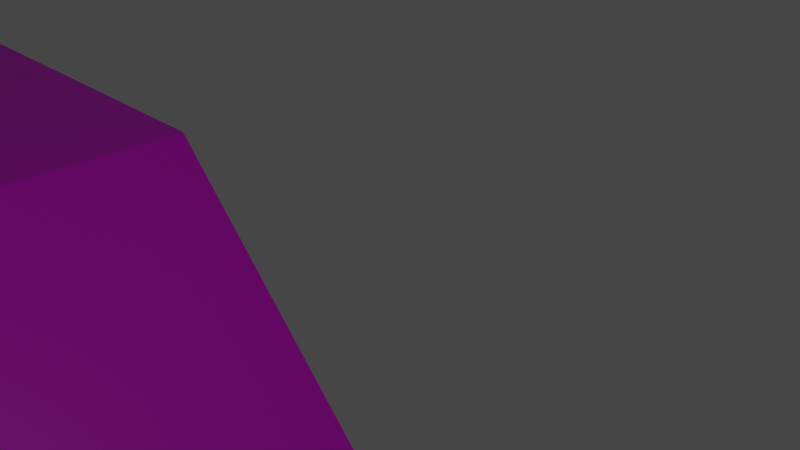 # Source: obstaculos_EscalaShark.blend  (saved by Blender 2.93.20; exported with 4.5.12 LTS)
import bpy
from mathutils import Matrix  # noqa: F401  (used for matrix-valued properties, if any)

bpy.ops.wm.read_factory_settings(use_empty=True)
scene = bpy.context.scene
scene.name = 'Scene'

# ---- collections
col_collection = bpy.data.collections.new('Collection'); scene.collection.children.link(col_collection)

# ---- images (referenced by path relative to the original .blend; pixels are not part of the script)
import os
ASSET_DIR = os.environ.get("B2B_ASSET_DIR", "")  # directory of the original .blend (textures are referenced by path, not embedded)
HERE = os.path.dirname(os.path.abspath(__file__))  # packed textures are extracted next to this script under _unpacked/

def load_image(name, relpath, width, height, colorspace="sRGB"):
    """Load a texture the original file referenced (path relative to the .blend, or extracted next to this script)."""
    p = next((c for c in (os.path.join(HERE, relpath), os.path.join(ASSET_DIR, relpath)) if relpath and os.path.exists(c)), "")
    if p:
        img = bpy.data.images.load(p, check_existing=True)
        img.name = name
    else:  # same state as the original file: an image datablock whose file is absent (Cycles renders it pink)
        img = bpy.data.images.new(name, width, height)
        img.source = "FILE"
        img.filepath = "//" + (relpath or name)
    img.colorspace_settings.name = colorspace
    return img
img_obstaculo_rampa = load_image('obstaculo rampa ', 'obstaculo rampa .png', 1024, 1024, 'sRGB')
img_obstaculo_bloque = load_image('obstaculo bloque ', 'obstaculo bloque .png', 1024, 1024, 'sRGB')
img_obstaculo_quebrao = load_image('obstaculo quebrao ', 'obstáculo quebrao .png', 1024, 1024, 'sRGB')
img_obstaculo_triangular = load_image('obstaculo triangular ', 'obstaculo triangular .png', 1024, 1024, 'sRGB')
img_tubo_derecha_base = load_image('tubo derecha base', 'tubo derecha base .png', 1024, 1024, 'sRGB')
img_tubo_derecha_tobog_n = load_image('tubo derecha tobogán ', 'tubo derecha tobogán .png', 1024, 1024, 'sRGB')

# ---- materials (node trees are filled in below, after node groups)
mat_obstaculo_movedizo = bpy.data.materials.new('obstaculo movedizo ')
mat_obstaculo_movedizo.use_transparent_shadow = False
mat_obstaculo_rampa = bpy.data.materials.new('obstaculo rampa ')
mat_obstaculo_rampa.use_transparent_shadow = False
mat_obstaculo_bloque = bpy.data.materials.new('obstaculo bloque ')
mat_obstaculo_bloque.use_transparent_shadow = False
mat_obst_culo_quebrao = bpy.data.materials.new('obstáculo quebrao ')
mat_obst_culo_quebrao.use_transparent_shadow = False
mat_obstaculo_triangular = bpy.data.materials.new('obstaculo triangular ')
mat_obstaculo_triangular.use_transparent_shadow = False
mat_tubo_derecha_base = bpy.data.materials.new('tubo derecha base')
mat_tubo_derecha_base.use_transparent_shadow = False
mat_tubo_derecha_tobogan = bpy.data.materials.new('tubo derecha tobogan ')
mat_tubo_derecha_tobogan.use_transparent_shadow = False

# ---- material node trees
mat_obstaculo_movedizo.use_nodes = True; mat_obstaculo_movedizo.node_tree.nodes.clear()
_N = mat_obstaculo_movedizo.node_tree.nodes; _L = mat_obstaculo_movedizo.node_tree.links
n0 = _N.new('ShaderNodeBsdfPrincipled'); n0.name = 'Principled BSDF'; n0.location = (10, 300)
n0.distribution = 'GGX'
n0.subsurface_method = 'BURLEY'
n0.inputs[3].default_value = 1.45
n0.inputs[27].default_value = (0.0, 0.0, 0.0, 1.0)
n0.inputs[28].default_value = 1.0
n1 = _N.new('ShaderNodeOutputMaterial'); n1.name = 'Material Output'; n1.location = (300, 300)
n2 = _N.new('ShaderNodeTexImage'); n2.name = 'Image Texture'; n2.location = (-291, 202)
n2.image = img_obstaculo_rampa
_L.new(n0.outputs[0], n1.inputs[0])
_L.new(n2.outputs[0], n0.inputs[0])
n1.is_active_output = True
mat_obstaculo_rampa.use_nodes = True; mat_obstaculo_rampa.node_tree.nodes.clear()
_N = mat_obstaculo_rampa.node_tree.nodes; _L = mat_obstaculo_rampa.node_tree.links
n0 = _N.new('ShaderNodeBsdfPrincipled'); n0.name = 'Principled BSDF'; n0.location = (10, 300)
n0.distribution = 'GGX'
n0.subsurface_method = 'BURLEY'
n0.inputs[3].default_value = 1.45
n0.inputs[27].default_value = (0.0, 0.0, 0.0, 1.0)
n0.inputs[28].default_value = 1.0
n1 = _N.new('ShaderNodeOutputMaterial'); n1.name = 'Material Output'; n1.location = (300, 300)
n2 = _N.new('ShaderNodeTexImage'); n2.name = 'Image Texture'; n2.location = (-311, 201)
n2.image = img_obstaculo_rampa
_L.new(n0.outputs[0], n1.inputs[0])
_L.new(n2.outputs[0], n0.inputs[0])
n1.is_active_output = True
mat_obstaculo_bloque.use_nodes = True; mat_obstaculo_bloque.node_tree.nodes.clear()
_N = mat_obstaculo_bloque.node_tree.nodes; _L = mat_obstaculo_bloque.node_tree.links
n0 = _N.new('ShaderNodeBsdfPrincipled'); n0.name = 'Principled BSDF'; n0.location = (10, 300)
n0.distribution = 'GGX'
n0.subsurface_method = 'BURLEY'
n0.inputs[3].default_value = 1.45
n0.inputs[27].default_value = (0.0, 0.0, 0.0, 1.0)
n0.inputs[28].default_value = 1.0
n1 = _N.new('ShaderNodeOutputMaterial'); n1.name = 'Material Output'; n1.location = (300, 300)
n2 = _N.new('ShaderNodeTexImage'); n2.name = 'Image Texture'; n2.location = (-349, 241)
n2.image = img_obstaculo_bloque
_L.new(n0.outputs[0], n1.inputs[0])
_L.new(n2.outputs[0], n0.inputs[0])
n1.is_active_output = True
mat_obst_culo_quebrao.use_nodes = True; mat_obst_culo_quebrao.node_tree.nodes.clear()
_N = mat_obst_culo_quebrao.node_tree.nodes; _L = mat_obst_culo_quebrao.node_tree.links
n0 = _N.new('ShaderNodeBsdfPrincipled'); n0.name = 'Principled BSDF'; n0.location = (10, 300)
n0.distribution = 'GGX'
n0.subsurface_method = 'BURLEY'
n0.inputs[3].default_value = 1.45
n0.inputs[27].default_value = (0.0, 0.0, 0.0, 1.0)
n0.inputs[28].default_value = 1.0
n1 = _N.new('ShaderNodeOutputMaterial'); n1.name = 'Material Output'; n1.location = (300, 300)
n2 = _N.new('ShaderNodeTexImage'); n2.name = 'Image Texture'; n2.location = (-312, 205)
n2.image = img_obstaculo_quebrao
_L.new(n0.outputs[0], n1.inputs[0])
_L.new(n2.outputs[0], n0.inputs[0])
n1.is_active_output = True
mat_obstaculo_triangular.use_nodes = True; mat_obstaculo_triangular.node_tree.nodes.clear()
_N = mat_obstaculo_triangular.node_tree.nodes; _L = mat_obstaculo_triangular.node_tree.links
n0 = _N.new('ShaderNodeBsdfPrincipled'); n0.name = 'Principled BSDF'; n0.location = (10, 300)
n0.distribution = 'GGX'
n0.subsurface_method = 'BURLEY'
n0.inputs[3].default_value = 1.45
n0.inputs[27].default_value = (0.0, 0.0, 0.0, 1.0)
n0.inputs[28].default_value = 1.0
n1 = _N.new('ShaderNodeOutputMaterial'); n1.name = 'Material Output'; n1.location = (300, 300)
n2 = _N.new('ShaderNodeTexImage'); n2.name = 'Image Texture'; n2.location = (-314, 258)
n2.image = img_obstaculo_triangular
_L.new(n0.outputs[0], n1.inputs[0])
_L.new(n2.outputs[0], n0.inputs[0])
n1.is_active_output = True
mat_tubo_derecha_base.use_nodes = True; mat_tubo_derecha_base.node_tree.nodes.clear()
_N = mat_tubo_derecha_base.node_tree.nodes; _L = mat_tubo_derecha_base.node_tree.links
n0 = _N.new('ShaderNodeBsdfPrincipled'); n0.name = 'Principled BSDF'; n0.location = (10, 300)
n0.distribution = 'GGX'
n0.subsurface_method = 'BURLEY'
n0.inputs[3].default_value = 1.45
n0.inputs[27].default_value = (0.0, 0.0, 0.0, 1.0)
n0.inputs[28].default_value = 1.0
n1 = _N.new('ShaderNodeOutputMaterial'); n1.name = 'Material Output'; n1.location = (300, 300)
n2 = _N.new('ShaderNodeTexImage'); n2.name = 'Image Texture'; n2.location = (-319, 239)
n2.image = img_tubo_derecha_base
_L.new(n0.outputs[0], n1.inputs[0])
_L.new(n2.outputs[0], n0.inputs[0])
n1.is_active_output = True
mat_tubo_derecha_tobogan.use_nodes = True; mat_tubo_derecha_tobogan.node_tree.nodes.clear()
_N = mat_tubo_derecha_tobogan.node_tree.nodes; _L = mat_tubo_derecha_tobogan.node_tree.links
n0 = _N.new('ShaderNodeBsdfPrincipled'); n0.name = 'Principled BSDF'; n0.location = (10, 300)
n0.distribution = 'GGX'
n0.subsurface_method = 'BURLEY'
n0.inputs[3].default_value = 1.45
n0.inputs[27].default_value = (0.0, 0.0, 0.0, 1.0)
n0.inputs[28].default_value = 1.0
n1 = _N.new('ShaderNodeOutputMaterial'); n1.name = 'Material Output'; n1.location = (300, 300)
n2 = _N.new('ShaderNodeTexImage'); n2.name = 'Image Texture'; n2.location = (-287, 212)
n2.image = img_tubo_derecha_tobog_n
_L.new(n0.outputs[0], n1.inputs[0])
_L.new(n2.outputs[0], n0.inputs[0])
n1.is_active_output = True

# ---- world
world_world = bpy.data.worlds.new('World'); scene.world = world_world
world_world.use_nodes = True; world_world.node_tree.nodes.clear()
_N = world_world.node_tree.nodes; _L = world_world.node_tree.links
n0 = _N.new('ShaderNodeOutputWorld'); n0.name = 'World Output'; n0.location = (300, 300)
n1 = _N.new('ShaderNodeBackground'); n1.name = 'Background'; n1.location = (10, 300)
n1.inputs[0].default_value = (0.05088, 0.05088, 0.05088, 1.0)
_L.new(n1.outputs[0], n0.inputs[0])
n0.is_active_output = True
world_world.color = (0.05088, 0.05088, 0.05088)
world_world.use_sun_shadow = False
world_world.sun_shadow_jitter_overblur = 0.0

# ---- cameras
cam_camera = bpy.data.cameras.new('Camera')
cam_camera.clip_end = 100.0
cam_camera.ortho_scale = 7.314

# ---- lights
light_light = bpy.data.lights.new('Light', 'POINT')
light_light.transmission_factor = 0.0
light_light.energy = 1000.0
light_light.shadow_soft_size = 0.1
light_light.shadow_maximum_resolution = 0.006
light_light.use_absolute_resolution = True

# ---- meshes
me_cube_009 = bpy.data.meshes.new('Cube.009')
me_cube_009.from_pydata([(-2.754, -2.998, -0.4207), (-2.754, -2.998, 0.4207), (-2.754, 2.998, -0.4207), (-2.754, 2.998, 0.4207), (2.578, -2.998, 0.4207), (2.578, 2.998, 0.4207), (2.578, 2.998, -0.4207), (2.578, -2.998, -0.4207)], [], [(0, 1, 3, 2), (5, 6, 2, 3), (4, 1, 0, 7), (2, 6, 7, 0), (5, 3, 1, 4), (4, 7, 6, 5)])
_uv = me_cube_009.uv_layers.new(name='UVMap')
_uv.uv.foreach_set('vector', [0.07017, 1.0, 0.0, 1.0, 0.0, 0.5, 0.07017, 0.5, 0.2105, 0.9446, 0.1403, 0.9446, 0.1403, 0.5, 0.2105, 0.5, 0.1403, 0.5, 0.1403, 0.9446, 0.07017, 0.9446, 0.07017, 0.5, 0.4446, 0.0, 0.8893, 0.0, 0.8893, 0.5, 0.4446, 0.5, 0.0, 0.0, 0.4446, 0.0, 0.4446, 0.5, 0.0, 0.5, 0.8893, 0.0, 0.9595, 0.0, 0.9595, 0.5, 0.8893, 0.5])
me_cube_009.materials.append(mat_obstaculo_movedizo)
me_cube_009.use_remesh_fix_poles = True
me_cube_009.use_remesh_preserve_attributes = False
me_cube_009.use_mirror_vertex_groups = False
me_cube_009.update()
me_cube_012 = bpy.data.meshes.new('Cube.012')
me_cube_012.from_pydata([(-2.754, -2.998, -0.4207), (-2.754, -2.998, 0.4207), (-2.754, 2.998, -0.4207), (-2.754, 2.998, 0.4207), (2.578, -2.998, 0.4207), (2.578, 2.998, 0.4207), (2.578, 2.998, -0.4207), (2.578, -2.998, -0.4207)], [], [(0, 1, 3, 2), (5, 6, 2, 3), (4, 1, 0, 7), (2, 6, 7, 0), (5, 3, 1, 4), (4, 7, 6, 5)])
_uv = me_cube_012.uv_layers.new(name='UVMap')
_uv.uv.foreach_set('vector', [0.07017, 1.0, 0.0, 1.0, 0.0, 0.5, 0.07017, 0.5, 0.2105, 0.9446, 0.1403, 0.9446, 0.1403, 0.5, 0.2105, 0.5, 0.1403, 0.5, 0.1403, 0.9446, 0.07017, 0.9446, 0.07017, 0.5, 0.4446, 0.0, 0.8893, 0.0, 0.8893, 0.5, 0.4446, 0.5, 0.0, 0.0, 0.4446, 0.0, 0.4446, 0.5, 0.0, 0.5, 0.8893, 0.0, 0.9595, 0.0, 0.9595, 0.5, 0.8893, 0.5])
me_cube_012.materials.append(mat_obstaculo_rampa)
me_cube_012.use_remesh_fix_poles = True
me_cube_012.use_remesh_preserve_attributes = False
me_cube_012.use_mirror_vertex_groups = False
me_cube_012.update()
me_cube_008 = bpy.data.meshes.new('Cube.008')
me_cube_008.from_pydata([(-3.822, -2.998, -1.032), (-3.822, -2.998, 3.207), (-3.822, 2.998, -1.032), (-3.822, 2.998, 3.207), (4.212, -2.998, 3.207), (4.212, 2.998, 3.207), (-0.3616, 2.998, -1.032), (-0.3616, -2.998, -1.032), (-3.822, -2.998, 1.911), (-3.822, 2.998, 1.911), (5.449, -2.998, 1.911), (5.449, 2.998, 1.911)], [], [(8, 1, 3, 9), (11, 6, 2, 9), (10, 8, 0, 7), (2, 6, 7, 0), (5, 3, 1, 4), (10, 7, 6, 11), (4, 10, 11, 5), (4, 1, 8, 10), (5, 11, 9, 3), (0, 8, 9, 2)])
_uv = me_cube_008.uv_layers.new(name='UVMap')
_uv.uv.foreach_set('vector', [0.7107, 0.5, 0.7805, 0.5, 0.7805, 0.8234, 0.7107, 0.8234, 0.3932, 0.5, 0.5519, 0.8134, 0.5519, 1.0, 0.3932, 1.0, 0.7166, 0.5, 0.7166, 0.0, 0.8753, 0.0, 0.8753, 0.1866, 0.3234, 0.0, 0.3234, 0.1815, 0.0, 0.1815, 0.0, 0.0, 0.6467, 0.06674, 0.6467, 0.5, 0.3234, 0.5, 0.3234, 0.06674, 0.0, 0.5232, 0.0, 0.1815, 0.3234, 0.1815, 0.3234, 0.5232, 0.3234, 0.06674, 0.3234, 0.0, 0.6467, 0.0, 0.6467, 0.06674, 0.6467, 0.4333, 0.6467, 0.0, 0.7166, 0.0, 0.7166, 0.5, 0.3234, 0.5667, 0.3932, 0.5, 0.3932, 1.0, 0.3234, 1.0, 0.5519, 0.5, 0.7107, 0.5, 0.7107, 0.8234, 0.5519, 0.8234])
me_cube_008.materials.append(mat_obstaculo_bloque)
me_cube_008.use_remesh_fix_poles = True
me_cube_008.use_remesh_preserve_attributes = False
me_cube_008.use_mirror_vertex_groups = False
me_cube_008.update()
me_cube_005 = bpy.data.meshes.new('Cube.005')
me_cube_005.from_pydata([(-4.252, -2.998, -0.4207), (-4.252, -2.998, 0.4207), (-4.252, 2.998, -0.4207), (-4.252, 2.998, 0.4207), (4.252, -2.998, 0.4207), (4.252, 2.998, 0.4207), (3.901, 2.998, -0.4207), (3.901, -2.998, -0.4207), (7.75, -2.998, -4.27), (8.953, -2.998, -4.282), (7.75, 2.998, -4.27), (8.953, 2.998, -4.282)], [], [(0, 1, 3, 2), (5, 6, 2, 3), (4, 1, 0, 7), (2, 6, 7, 0), (6, 5, 11, 10), (11, 5, 4, 9), (10, 11, 9, 8), (6, 10, 8, 7), (5, 3, 1, 4), (4, 7, 8, 9)])
_uv = me_cube_005.uv_layers.new(name='UVMap')
_uv.uv.foreach_set('vector', [0.3123, 0.6877, 0.3561, 0.6877, 0.3561, 1.0, 0.3123, 1.0, 0.8015, 0.308, 0.8488, 0.312, 0.9785, 0.7163, 0.9368, 0.7297, 0.6246, 0.4217, 0.7598, 0.0, 0.8015, 0.01338, 0.6719, 0.4177, 0.0, 0.6888, 0.0, 0.2642, 0.3123, 0.2642, 0.3123, 0.6888, 0.8488, 0.312, 0.8015, 0.308, 0.96, 0.0, 0.9785, 0.05986, 0.6246, 0.0, 0.6246, 0.2449, 0.3123, 0.2449, 0.3123, 0.0, 0.0, 0.06265, 0.0, 0.0, 0.3123, 0.0, 0.3123, 0.06265, 0.0, 0.2642, 0.0, 0.06265, 0.3123, 0.06265, 0.3123, 0.2642, 0.6246, 0.2449, 0.6246, 0.6877, 0.3123, 0.6877, 0.3123, 0.2449, 0.6246, 0.4217, 0.6719, 0.4177, 0.8015, 0.6698, 0.783, 0.7297])
me_cube_005.materials.append(mat_obst_culo_quebrao)
me_cube_005.use_remesh_fix_poles = True
me_cube_005.use_remesh_preserve_attributes = False
me_cube_005.use_mirror_vertex_groups = False
me_cube_005.update()
me_cube_007 = bpy.data.meshes.new('Cube.007')
me_cube_007.from_pydata([(-3.469, -2.998, -3.56), (-3.469, -2.998, -2.877), (-3.469, 2.998, -3.56), (-3.469, 2.998, -2.877), (3.294, -2.998, -2.877), (3.294, 2.998, -2.877), (3.294, 2.998, -3.56), (3.294, -2.998, -3.56), (2.474, 2.998, -3.56), (-2.65, 2.998, -3.56), (-2.65, 2.998, -2.877), (2.474, 2.998, -2.877), (-2.65, -2.998, -3.56), (2.474, -2.998, -3.56), (2.474, -2.998, -2.877), (-2.65, -2.998, -2.877), (-0.5374, 2.998, 1.738), (0.3621, 2.998, 1.738), (0.3621, -2.998, 1.738), (-0.5374, -2.998, 1.738)], [], [(0, 1, 3, 2), (10, 9, 2, 3), (15, 1, 0, 12), (8, 6, 7, 13), (10, 3, 1, 15), (4, 7, 6, 5), (5, 11, 14, 4), (10, 15, 19, 16), (2, 9, 12, 0), (9, 8, 13, 12), (4, 14, 13, 7), (14, 15, 12, 13), (5, 6, 8, 11), (11, 8, 9, 10), (17, 16, 19, 18), (15, 14, 18, 19), (11, 10, 16, 17), (14, 11, 17, 18)])
_uv = me_cube_007.uv_layers.new(name='UVMap')
_uv.uv.foreach_set('vector', [0.953, 0.0, 0.9969, 0.0, 0.9969, 0.3941, 0.953, 0.3941, 0.04493, 0.4983, 0.0, 0.4983, 0.0, 0.4445, 0.04493, 0.4445, 0.439, 0.3906, 0.439, 0.4445, 0.3941, 0.4445, 0.3941, 0.3906, 0.3941, 0.3906, 0.3941, 0.4445, 0.0, 0.4445, 0.0, 0.3906, 0.8553, 0.0, 0.9091, 0.0, 0.9091, 0.3941, 0.8553, 0.3941, 0.953, 0.3941, 0.9091, 0.3941, 0.9091, 0.0, 0.953, 0.0, 0.8014, 0.0, 0.8553, 0.0, 0.8553, 0.3941, 0.8014, 0.3941, 0.3482, 0.8386, 0.3482, 0.4445, 0.6741, 0.4445, 0.6741, 0.8386, 0.3941, 0.0, 0.3941, 0.05385, 0.0, 0.05385, 0.0, 0.0, 0.3941, 0.05385, 0.3941, 0.3906, 0.0, 0.3906, 0.0, 0.05385, 0.439, 0.0, 0.439, 0.05385, 0.3941, 0.05385, 0.3941, 0.0, 0.439, 0.05385, 0.439, 0.3906, 0.3941, 0.3906, 0.3941, 0.05385, 0.04493, 0.889, 0.0, 0.889, 0.0, 0.8351, 0.04493, 0.8351, 0.04493, 0.8351, 0.0, 0.8351, 0.0, 0.4983, 0.04493, 0.4983, 0.7423, 0.0, 0.8014, 0.0, 0.8014, 0.3941, 0.7423, 0.3941, 0.439, 0.3906, 0.439, 0.05385, 0.7423, 0.1927, 0.7423, 0.2518, 0.04493, 0.8351, 0.04493, 0.4983, 0.3482, 0.6372, 0.3482, 0.6963, 0.6741, 0.8386, 0.6741, 0.4445, 1.0, 0.4445, 1.0, 0.8386])
me_cube_007.materials.append(mat_obstaculo_triangular)
me_cube_007.use_remesh_fix_poles = True
me_cube_007.use_remesh_preserve_attributes = False
me_cube_007.use_mirror_vertex_groups = False
me_cube_007.update()
me_cube_006 = bpy.data.meshes.new('Cube.006')
me_cube_006.from_pydata([(-3.822, -2.998, 1.711), (-3.822, -2.998, 3.064), (-3.822, 2.998, 1.711), (-3.822, 2.998, 3.064), (3.647, -2.998, 3.064), (3.647, 2.998, 3.064), (3.647, 2.998, 1.711), (3.647, -2.998, 1.711)], [], [(0, 1, 3, 2), (5, 6, 2, 3), (4, 1, 0, 7), (2, 6, 7, 0), (5, 3, 1, 4), (4, 7, 6, 5)])
_uv = me_cube_006.uv_layers.new(name='UVMap')
_uv.uv.foreach_set('vector', [0.1841, 0.9161, 0.09205, 0.9161, 0.09205, 0.5082, 0.1841, 0.5082, 0.9079, 0.0, 1.0, 0.0, 1.0, 0.5082, 0.9079, 0.5082, 0.8159, 0.5082, 0.8159, 0.0, 0.9079, 0.0, 0.9079, 0.5082, 0.4079, 0.0, 0.4079, 0.5082, 0.0, 0.5082, 0.0, 0.0, 0.8159, 0.0, 0.8159, 0.5082, 0.4079, 0.5082, 0.4079, 0.0, 0.0, 0.5082, 0.09205, 0.5082, 0.09205, 0.9161, 0.0, 0.9161])
me_cube_006.materials.append(mat_tubo_derecha_base)
me_cube_006.use_remesh_fix_poles = True
me_cube_006.use_remesh_preserve_attributes = False
me_cube_006.use_mirror_vertex_groups = False
me_cube_006.update()
me_cylinder_007 = bpy.data.meshes.new('Cylinder.007')
me_cylinder_007.from_pydata([(-8.742e-08, -1.0, 1.0), (-3.904e-08, -1.0, -0.2238), (0.003867, -1.354, -0.2238), (-0.433, -0.75, 1.0), (-0.5852, -1.014, -0.2238), (-0.433, -0.75, -0.2238), (0.003867, -1.354, -0.3386), (-0.5852, -1.014, -0.3386), (0.002126, -1.353, 1.0), (-0.04701, -1.677, -0.3386), (-0.04701, -1.677, -0.0612), (-0.5852, -1.014, 1.0), (0.002126, -1.353, -0.0612), (-0.7379, -1.278, -0.0612), (-0.5852, -1.014, -0.0612), (-0.7379, -1.278, -0.3386), (0.1447, -1.435, -1.483), (0.8371, -1.835, -1.483), (-0.007992, -1.699, -1.483), (0.6845, -2.099, -1.483), (0.8371, -1.835, -1.928), (0.6845, -2.099, -1.928), (1.002, -1.694, -0.3386), (1.495, -1.422, -1.483), (1.73, -2.12, -1.483), (1.62, -1.806, -2.093), (1.727, -2.125, -2.218), (0.8075, -1.319, -0.0612), (0.002126, -1.353, 0.9966), (-0.04701, -1.677, 0.9966), (1.003, -1.693, 0.9966), (0.8075, -1.319, 0.9966), (0.8336, -2.185, -0.3385), (0.8336, -2.185, -0.06108), (1.478, -2.557, -0.06108), (1.478, -2.557, -0.3385), (1.478, -2.557, 0.9967), (0.8336, -2.185, 0.9967), (0.866, -0.5, 1.0), (0.866, 0.5, 1.0), (1.179, -0.6805, -0.2238), (0.866, -0.5, -0.2238), (0.866, 0.5, -0.2238), (1.174, 0.6735, -0.2238), (0.433, 0.75, 1.0), (0.5852, 1.014, -0.2238), (0.433, 0.75, -0.2238), (1.179, -0.6805, -0.3386), (1.174, 0.6735, -0.3386), (0.5852, 1.014, -0.3386), (1.179, -0.6805, 1.0), (1.173, 0.6745, 1.0), (1.429, 0.8792, -0.3386), (1.429, 0.8792, -0.0612), (0.5852, 1.014, 1.0), (1.173, 0.6745, -0.0612), (0.7379, 1.278, -0.0612), (0.5852, 1.014, -0.0612), (0.7379, 1.278, -0.3386), (1.315, 0.5922, -1.483), (2.008, 0.1924, -1.483), (1.468, 0.8566, -1.483), (2.16, 0.4568, -1.483), (2.008, 0.1924, -1.928), (2.16, 0.4568, -1.928), (1.968, -0.02039, -0.3386), (1.979, -0.5836, -1.483), (1.58, -0.9121, -1.153), (2.701, -0.4386, -1.483), (2.374, -0.5004, -2.093), (2.704, -0.4337, -2.218), (1.736, -1.002, -1.483), (1.485, -0.8572, -0.3386), (1.997, -1.153, -2.093), (2.216, -1.279, -1.483), (2.216, -1.279, -2.218), (1.179, -0.6805, -0.0612), (1.546, -0.03978, -0.0612), (1.173, 0.6745, 0.9966), (1.429, 0.8792, 0.9966), (1.485, -0.8574, 0.9966), (1.967, -0.02212, 0.9966), (1.179, -0.6805, 0.9966), (1.546, -0.03978, 0.9966), (2.309, 0.3707, -0.3385), (2.309, 0.3707, -0.06108), (2.216, -1.279, -0.06108), (2.954, -0.001195, -0.06108), (2.954, -0.001195, -0.3385), (2.216, -1.279, -0.3385), (2.954, -0.001195, 0.9967), (2.216, -1.279, 0.9967), (2.309, 0.3707, 0.9967)], [], [(41, 1, 0, 38), (41, 40, 2, 1), (1, 2, 4, 5), (1, 5, 3, 0), (2, 6, 7, 4), (40, 47, 6, 2), (12, 14, 13, 10), (12, 8, 11, 14), (10, 13, 15, 9), (22, 9, 19, 24), (4, 7, 15, 13), (38, 0, 8, 50), (9, 15, 18, 19), (0, 3, 11, 8), (5, 4, 13, 14), (3, 5, 14, 11), (7, 6, 17, 16), (17, 23, 25, 20), (16, 17, 19, 18), (19, 17, 20, 21), (15, 7, 16, 18), (20, 25, 26, 21), (24, 19, 21, 26), (6, 47, 67, 23, 17), (22, 72, 89, 35), (71, 73, 25, 23), (74, 72, 22, 24), (10, 9, 32, 33), (24, 26, 75, 74), (26, 25, 73, 75), (67, 71, 23), (29, 10, 33, 37), (76, 27, 31, 82), (50, 8, 2, 40), (30, 80, 82, 31), (28, 29, 30, 31), (12, 10, 29, 28), (27, 12, 28, 31), (80, 30, 36, 91), (89, 86, 34, 35), (34, 33, 32, 35), (33, 34, 36, 37), (34, 86, 91, 36), (30, 29, 37, 36), (9, 22, 35, 32), (41, 38, 39, 42), (41, 42, 43, 40), (42, 46, 45, 43), (42, 39, 44, 46), (43, 45, 49, 48), (40, 43, 48, 47), (55, 53, 56, 57), (55, 57, 54, 51), (53, 52, 58, 56), (65, 68, 62, 52), (45, 56, 58, 49), (38, 50, 51, 39), (52, 62, 61, 58), (39, 51, 54, 44), (46, 57, 56, 45), (44, 54, 57, 46), (49, 59, 60, 48), (60, 63, 69, 66), (59, 61, 62, 60), (62, 64, 63, 60), (58, 61, 59, 49), (63, 64, 70, 69), (68, 70, 64, 62), (48, 60, 66, 67, 47), (65, 88, 89, 72), (71, 66, 69, 73), (74, 68, 65, 72), (53, 85, 84, 52), (68, 74, 75, 70), (70, 75, 73, 69), (67, 66, 71), (79, 92, 85, 53), (76, 82, 83, 77), (50, 40, 43, 51), (81, 83, 82, 80), (78, 83, 81, 79), (55, 78, 79, 53), (77, 83, 78, 55), (80, 91, 90, 81), (89, 88, 87, 86), (87, 88, 84, 85), (85, 92, 90, 87), (87, 90, 91, 86), (81, 90, 92, 79), (52, 84, 88, 65)])
_uv = me_cylinder_007.uv_layers.new(name='UVMap')
_uv.uv.foreach_set('vector', [0.1829, 0.3209, 0.2972, 0.3595, 0.2877, 0.4826, 0.1733, 0.4439, 0.1829, 0.3209, 0.1792, 0.293, 0.3338, 0.3456, 0.2972, 0.3595, 0.2972, 0.3595, 0.3338, 0.3456, 0.3407, 0.3982, 0.3023, 0.3982, 0.9849, 0.9019, 0.9215, 0.9019, 0.9215, 0.7467, 0.9849, 0.7467, 0.3583, 0.5736, 0.3495, 0.5851, 0.281, 0.5328, 0.2898, 0.5212, 0.1792, 0.293, 0.1801, 0.2814, 0.3347, 0.3341, 0.3338, 0.3456, 0.07744, 0.9045, 0.07744, 0.9555, 0.03872, 0.9555, 0.03872, 0.8955, 0.553, 0.9497, 0.553, 0.8151, 0.639, 0.8151, 0.639, 0.9497, 0.4816, 0.2734, 0.3805, 0.2734, 0.3805, 0.2382, 0.4816, 0.2382, 0.5976, 0.2383, 0.4816, 0.2382, 0.5887, 0.09317, 0.7046, 0.0932, 0.3407, 0.3982, 0.3416, 0.3866, 0.3801, 0.3866, 0.3779, 0.4145, 0.8569, 0.1484, 0.8946, 0.2582, 0.8812, 0.2968, 0.8298, 0.1484, 0.4816, 0.2382, 0.3805, 0.2382, 0.4873, 0.09317, 0.5887, 0.09317, 0.8946, 0.2582, 0.9322, 0.2582, 0.9322, 0.2968, 0.8812, 0.2968, 0.3023, 0.3982, 0.3407, 0.3982, 0.3779, 0.4145, 0.3394, 0.4145, 0.2927, 0.5212, 0.3023, 0.3982, 0.3394, 0.4145, 0.3311, 0.5212, 0.281, 0.5328, 0.3495, 0.5851, 0.3583, 0.7745, 0.2778, 0.7129, 0.3338, 0.1447, 0.2436, 0.1166, 0.2793, 0.03202, 0.3373, 0.09993, 0.3419, 0.2065, 0.3338, 0.1447, 0.3724, 0.1447, 0.3805, 0.2065, 0.3724, 0.1447, 0.3338, 0.1447, 0.3373, 0.09993, 0.3758, 0.09995, 0.3801, 0.3866, 0.3416, 0.3866, 0.3419, 0.2065, 0.3805, 0.2065, 0.3373, 0.09993, 0.2793, 0.03202, 0.3058, 0.0, 0.3758, 0.09995, 0.7046, 0.0932, 0.5887, 0.09317, 0.5887, 0.03674, 0.7046, 0.0, 0.3347, 0.3341, 0.1801, 0.2814, 0.1818, 0.1638, 0.2436, 0.1166, 0.3338, 0.1447, 0.7701, 0.6257, 0.7701, 0.7476, 0.7049, 0.7561, 0.7049, 0.57, 0.1825, 0.1167, 0.1842, 0.03202, 0.2793, 0.03202, 0.2436, 0.1166, 0.8287, 0.3718, 0.8287, 0.5521, 0.7062, 0.5521, 0.7056, 0.3718, 0.4816, 0.2734, 0.4816, 0.2382, 0.6106, 0.2383, 0.6106, 0.2734, 0.7056, 0.3718, 0.7049, 0.2968, 0.8287, 0.2968, 0.8287, 0.3718, 0.3058, 0.0, 0.2793, 0.03202, 0.1842, 0.03202, 0.1826, 0.0, 0.1818, 0.1638, 0.1825, 0.1167, 0.2436, 0.1166, 0.4816, 0.4076, 0.4816, 0.2734, 0.6106, 0.2734, 0.6106, 0.4076, 0.841, 0.6453, 0.8411, 0.5521, 0.9475, 0.5603, 0.9473, 0.6535, 0.8298, 0.1484, 0.8812, 0.2968, 0.7561, 0.2968, 0.7049, 0.1484, 0.1997, 0.8306, 0.1997, 0.7083, 0.2264, 0.7083, 0.2265, 0.802, 0.2778, 0.8567, 0.2688, 0.8955, 0.1997, 0.8306, 0.2265, 0.802, 0.9687, 0.2195, 0.9322, 0.2316, 0.9322, 0.1249, 0.9687, 0.1128, 0.3805, 0.8151, 0.467, 0.8152, 0.467, 0.9493, 0.3805, 0.9493, 0.1997, 0.7083, 0.1997, 0.8306, 0.1362, 0.8955, 0.1362, 0.7083, 0.0, 0.7083, 0.02831, 0.7083, 0.02831, 0.8955, 1.192e-07, 0.8955, 0.7049, 0.2734, 0.6106, 0.2734, 0.6106, 0.2383, 0.7049, 0.2383, 0.6106, 0.2734, 0.7049, 0.2734, 0.7049, 0.4076, 0.6106, 0.4076, 0.02831, 0.8955, 0.02831, 0.7083, 0.1362, 0.7083, 0.1362, 0.8955, 0.1997, 0.8306, 0.2688, 0.8955, 0.1922, 0.8955, 0.1362, 0.8955, 0.841, 0.5521, 0.7701, 0.6257, 0.7049, 0.57, 0.7624, 0.5624, 0.1829, 0.3209, 0.1733, 0.4439, 0.06914, 0.4826, 0.07869, 0.3595, 0.1829, 0.3209, 0.07869, 0.3595, 0.03847, 0.3456, 0.1792, 0.293, 0.07869, 0.3595, 0.08377, 0.3982, 0.04537, 0.3982, 0.03847, 0.3456, 0.7024, 0.8151, 0.7024, 0.9703, 0.639, 0.9703, 0.639, 0.8151, 0.9215, 0.9476, 0.853, 1.0, 0.8441, 0.9884, 0.9127, 0.9361, 0.1792, 0.293, 0.03847, 0.3456, 0.03936, 0.3341, 0.1801, 0.2814, 0.03872, 0.9465, 0.0, 0.9555, 0.0, 0.8955, 0.03872, 0.8955, 0.467, 0.8151, 0.553, 0.8151, 0.553, 0.9497, 0.467, 0.9497, 0.4816, 0.5417, 0.4816, 0.5769, 0.3805, 0.5769, 0.3805, 0.5417, 0.5976, 0.5769, 0.7046, 0.7219, 0.5887, 0.722, 0.4816, 0.5769, 0.04537, 0.3982, 0.005578, 0.4145, 0.007743, 0.3866, 0.04627, 0.3866, 0.8569, 0.1484, 0.8298, 0.1484, 0.8812, 0.0, 0.8946, 0.03859, 0.4816, 0.5769, 0.5887, 0.722, 0.4873, 0.722, 0.3805, 0.5769, 0.8946, 0.03859, 0.8812, 0.0, 0.9322, 0.0, 0.9322, 0.03859, 0.08377, 0.3982, 0.0441, 0.4145, 0.005578, 0.4145, 0.04537, 0.3982, 0.07422, 0.5212, 0.03582, 0.5212, 0.0441, 0.4145, 0.08377, 0.3982, 0.8441, 0.9884, 0.841, 0.8083, 0.9215, 0.7467, 0.9127, 0.9361, 0.03852, 0.1447, 0.042, 0.09993, 0.08913, 0.03202, 0.1214, 0.1166, 0.04664, 0.2065, 0.008115, 0.2065, 0.0, 0.1447, 0.03852, 0.1447, 0.0, 0.1447, 0.003472, 0.09995, 0.042, 0.09993, 0.03852, 0.1447, 0.007743, 0.3866, 0.008115, 0.2065, 0.04664, 0.2065, 0.04627, 0.3866, 0.042, 0.09993, 0.003472, 0.09995, 0.05944, 0.0, 0.08913, 0.03202, 0.7046, 0.7219, 0.7046, 0.8151, 0.5887, 0.7784, 0.5887, 0.722, 0.03936, 0.3341, 0.03852, 0.1447, 0.1214, 0.1166, 0.1818, 0.1638, 0.1801, 0.2814, 0.7701, 0.8695, 0.7049, 0.9423, 0.7049, 0.7561, 0.7701, 0.7476, 0.1825, 0.1167, 0.1214, 0.1166, 0.08913, 0.03202, 0.1842, 0.03202, 0.8287, 0.3718, 0.9518, 0.3718, 0.9512, 0.5521, 0.8287, 0.5521, 0.4816, 0.5417, 0.6106, 0.5417, 0.6106, 0.5769, 0.4816, 0.5769, 0.9518, 0.3718, 0.8287, 0.3718, 0.8287, 0.2968, 0.9525, 0.2968, 0.05944, 0.0, 0.1826, 0.0, 0.1842, 0.03202, 0.08913, 0.03202, 0.1818, 0.1638, 0.1214, 0.1166, 0.1825, 0.1167, 0.4816, 0.4076, 0.6106, 0.4076, 0.6106, 0.5417, 0.4816, 0.5417, 0.841, 0.6453, 0.9473, 0.6535, 0.9475, 0.7467, 0.8411, 0.7385, 0.8298, 0.1484, 0.7049, 0.1484, 0.7561, 0.0, 0.8812, 0.0, 0.1997, 0.586, 0.2265, 0.6147, 0.2264, 0.7083, 0.1997, 0.7083, 0.2778, 0.5599, 0.2265, 0.6147, 0.1997, 0.586, 0.2688, 0.5212, 0.9726, 0.006137, 0.9726, 0.1128, 0.9322, 0.1067, 0.9322, 0.0, 0.2778, 0.9086, 0.2778, 0.7745, 0.3643, 0.7745, 0.3643, 0.9086, 0.1997, 0.7083, 0.1362, 0.7083, 0.1362, 0.5212, 0.1997, 0.586, 0.0, 0.7083, 1.192e-07, 0.5212, 0.02831, 0.5212, 0.02831, 0.7083, 0.7049, 0.5417, 0.7049, 0.5769, 0.6106, 0.5769, 0.6106, 0.5417, 0.6106, 0.5417, 0.6106, 0.4076, 0.7049, 0.4076, 0.7049, 0.5417, 0.02831, 0.5212, 0.1362, 0.5212, 0.1362, 0.7083, 0.02831, 0.7083, 0.1997, 0.586, 0.1362, 0.5212, 0.1922, 0.5212, 0.2688, 0.5212, 0.841, 0.9244, 0.7624, 0.9348, 0.7049, 0.9423, 0.7701, 0.8695])
me_cylinder_007.materials.append(mat_tubo_derecha_tobogan)
me_cylinder_007.use_remesh_fix_poles = True
me_cylinder_007.use_remesh_preserve_attributes = False
me_cylinder_007.update()
me_cylinder_013 = bpy.data.meshes.new('Cylinder.013')
me_cylinder_013.from_pydata([(-3.491e-08, 0.7799, -0.8778), (8.884e-08, 1.0, 1.445), (0.6754, 0.3899, -0.8778), (0.866, 0.5, 1.445), (0.6754, -0.3899, -0.8778), (0.866, -0.5, 1.445), (-1.107e-07, -0.7799, -0.8778), (1.417e-09, -1.0, 1.445), (-0.6754, -0.3899, -0.8778), (-0.866, -0.5, 1.445), (-0.6754, 0.3899, -0.8778), (-0.866, 0.5, 1.445), (1.178, -0.6802, -0.2238), (1.178, -0.6802, -0.6468), (1.178, 0.6802, -0.2238), (1.178, 0.6802, -0.6468), (2.47e-08, 1.36, -0.6468), (2.47e-08, 1.36, -0.2238), (4.838e-08, 1.0, -0.2238), (-3.914e-08, 0.9234, -0.6468), (0.7997, 0.4617, -0.6468), (0.866, 0.5, -0.2238), (0.7997, -0.4617, -0.6468), (0.866, -0.5, -0.2238), (-1.199e-07, -0.9234, -0.6468), (-3.904e-08, -1.0, -0.2238), (-0.7997, -0.4617, -0.6468), (-0.866, -0.5, -0.2238), (-0.7997, 0.4617, -0.6468), (-0.866, 0.5, -0.2238), (-7.062e-08, -1.36, -0.6468), (-7.062e-08, -1.36, -0.2238), (-1.178, -0.6802, -0.6468), (-1.178, -0.6802, -0.2238), (-1.178, 0.6802, -0.6468), (-1.178, 0.6802, -0.2238), (-4.726e-08, 0.9234, -0.8778), (0.7997, 0.4617, -0.8778), (0.7997, -0.4617, -0.8778), (-1.28e-07, -0.9234, -0.8778), (-0.7997, -0.4617, -0.8778), (-0.7997, 0.4617, -0.8778), (-5.896e-07, 0.7799, 0.4768), (0.6754, 0.3899, 0.4768), (0.6754, -0.3899, 0.4768), (-6.653e-07, -0.7799, 0.4768), (-0.6754, -0.3899, 0.4768), (-0.6754, 0.3899, 0.4768), (-0.3998, -0.6925, -0.8778), (-0.433, -0.75, 1.445), (-0.5891, -1.02, -0.6468), (-0.5891, -1.02, -0.2238), (-0.433, -0.75, -0.2238), (-0.3998, -0.6925, -0.6468), (-0.3377, -0.5849, -0.8778), (-0.3377, -0.5849, 0.4768), (0.3998, 0.6925, -0.8778), (0.433, 0.75, 1.445), (0.5891, 1.02, -0.6468), (0.5891, 1.02, -0.2238), (0.433, 0.75, -0.2238), (0.3998, 0.6925, -0.6468), (0.3377, 0.5849, -0.8778), (0.3377, 0.5849, 0.4768), (1.178, 0.6802, -0.4741), (1.178, -0.6802, -0.4741), (-7.062e-08, -1.36, -0.4741), (-1.178, -0.6802, -0.4741), (-1.178, 0.6802, -0.4741), (2.47e-08, 1.36, -0.4741), (-0.5891, -1.02, -0.4741), (0.5891, 1.02, -0.4741)], [], [(41, 28, 19, 36), (38, 22, 24, 39), (48, 53, 26, 40), (40, 26, 28, 41), (3, 57, 49, 7, 5), (68, 69, 16, 34), (56, 61, 20, 37), (2, 4, 44, 43), (37, 20, 22, 38), (27, 9, 11, 29), (52, 49, 9, 27), (23, 5, 7, 25), (21, 3, 5, 23), (60, 57, 3, 21), (22, 20, 15, 13), (52, 27, 33, 51), (29, 18, 17, 35), (23, 25, 31, 12), (21, 23, 12, 14), (61, 19, 16, 58), (29, 11, 1, 18), (67, 68, 34, 32), (70, 67, 32, 50), (65, 66, 30, 13), (64, 65, 13, 15), (71, 64, 15, 58), (27, 29, 35, 33), (24, 22, 13, 30), (53, 24, 30, 50), (60, 21, 14, 59), (28, 26, 32, 34), (19, 28, 34, 16), (62, 0, 36, 56), (4, 2, 37, 38), (6, 4, 38, 39), (54, 6, 39, 48), (10, 8, 40, 41), (0, 10, 41, 36), (42, 63, 55, 46, 47), (8, 10, 47, 46), (4, 6, 45, 44), (62, 2, 43, 63), (10, 0, 42, 47), (54, 8, 46, 55), (6, 54, 55, 45), (8, 54, 48, 40), (26, 53, 50, 32), (66, 70, 50, 30), (25, 52, 51, 31), (25, 7, 49, 52), (39, 24, 53, 48), (0, 62, 63, 42), (2, 62, 56, 37), (18, 60, 59, 17), (69, 71, 58, 16), (20, 61, 58, 15), (18, 1, 57, 60), (36, 19, 61, 56), (49, 57, 1, 11, 9), (55, 63, 43, 44, 45), (17, 59, 71, 69), (31, 51, 70, 66), (59, 14, 64, 71), (14, 12, 65, 64), (12, 31, 66, 65), (51, 33, 67, 70), (33, 35, 68, 67), (35, 17, 69, 68)])
_uv = me_cylinder_013.uv_layers.new(name='UVMap')
_uv.uv.foreach_set('vector', [0.1667, 0.5, 0.1667, 0.5578, -8.941e-08, 0.5578, -8.941e-08, 0.5, 0.6667, 0.5, 0.6667, 0.5578, 0.5, 0.5578, 0.5, 0.5, 0.4167, 0.5, 0.4167, 0.5578, 0.3333, 0.5578, 0.3333, 0.5, 0.3333, 0.5, 0.3333, 0.5578, 0.1667, 0.5578, 0.1667, 0.5, 0.4578, 0.37, 0.3539, 0.43, 0.1461, 0.07, 0.25, 0.01, 0.4578, 0.13, 0.1667, 0.6009, -8.941e-08, 0.6009, -8.941e-08, 0.5578, 0.1667, 0.5578, 0.9167, 0.5, 0.9167, 0.5578, 0.8333, 0.5578, 0.8333, 0.5, 0.9255, 0.3514, 0.9255, 0.1486, 0.9255, 0.1486, 0.9255, 0.3514, 0.8333, 0.5, 0.8333, 0.5578, 0.6667, 0.5578, 0.6667, 0.5, 0.3333, 0.6635, 0.3333, 1.0, 0.1667, 1.0, 0.1667, 0.6635, 0.4167, 0.6635, 0.4167, 1.0, 0.3333, 1.0, 0.3333, 0.6635, 0.6667, 0.6635, 0.6667, 1.0, 0.5, 1.0, 0.5, 0.6635, 0.8333, 0.6635, 0.8333, 1.0, 0.6667, 1.0, 0.6667, 0.6635, 0.9167, 0.6635, 0.9167, 1.0, 0.8333, 1.0, 0.8333, 0.6635, 0.6667, 0.5578, 0.8333, 0.5578, 0.8333, 0.5578, 0.6667, 0.5578, 0.4167, 0.6635, 0.3333, 0.6635, 0.3333, 0.6635, 0.4167, 0.6635, 0.1667, 0.6635, -8.941e-08, 0.6635, -8.941e-08, 0.6635, 0.1667, 0.6635, 0.6667, 0.6635, 0.5, 0.6635, 0.5, 0.6635, 0.6667, 0.6635, 0.8333, 0.6635, 0.6667, 0.6635, 0.6667, 0.6635, 0.8333, 0.6635, 0.9167, 0.5578, 1.0, 0.5578, 1.0, 0.5578, 0.9167, 0.5578, 0.1667, 0.6635, 0.1667, 1.0, -8.941e-08, 1.0, -8.941e-08, 0.6635, 0.3333, 0.6009, 0.1667, 0.6009, 0.1667, 0.5578, 0.3333, 0.5578, 0.4167, 0.6009, 0.3333, 0.6009, 0.3333, 0.5578, 0.4167, 0.5578, 0.6667, 0.6009, 0.5, 0.6009, 0.5, 0.5578, 0.6667, 0.5578, 0.8333, 0.6009, 0.6667, 0.6009, 0.6667, 0.5578, 0.8333, 0.5578, 0.9167, 0.6009, 0.8333, 0.6009, 0.8333, 0.5578, 0.9167, 0.5578, 0.3333, 0.6635, 0.1667, 0.6635, 0.1667, 0.6635, 0.3333, 0.6635, 0.5, 0.5578, 0.6667, 0.5578, 0.6667, 0.5578, 0.5, 0.5578, 0.4167, 0.5578, 0.5, 0.5578, 0.5, 0.5578, 0.4167, 0.5578, 0.9167, 0.6635, 0.8333, 0.6635, 0.8333, 0.6635, 0.9167, 0.6635, 0.1667, 0.5578, 0.3333, 0.5578, 0.3333, 0.5578, 0.1667, 0.5578, -8.941e-08, 0.5578, 0.1667, 0.5578, 0.1667, 0.5578, -8.941e-08, 0.5578, 0.8378, 0.402, 0.75, 0.4527, 0.75, 0.49, 0.8539, 0.43, 0.9255, 0.1486, 0.9255, 0.3514, 0.9578, 0.37, 0.9578, 0.13, 0.75, 0.0473, 0.9255, 0.1486, 0.9578, 0.13, 0.75, 0.01, 0.6622, 0.09797, 0.75, 0.0473, 0.75, 0.01, 0.6461, 0.07, 0.5745, 0.3514, 0.5745, 0.1486, 0.5422, 0.13, 0.5422, 0.37, 0.75, 0.4527, 0.5745, 0.3514, 0.5422, 0.37, 0.75, 0.49, 0.75, 0.4527, 0.8378, 0.402, 0.6622, 0.09797, 0.5745, 0.1486, 0.5745, 0.3514, 0.5745, 0.1486, 0.5745, 0.3514, 0.5745, 0.3514, 0.5745, 0.1486, 0.9255, 0.1486, 0.75, 0.0473, 0.75, 0.0473, 0.9255, 0.1486, 0.8378, 0.402, 0.9255, 0.3514, 0.9255, 0.3514, 0.8378, 0.402, 0.5745, 0.3514, 0.75, 0.4527, 0.75, 0.4527, 0.5745, 0.3514, 0.6622, 0.09797, 0.5745, 0.1486, 0.5745, 0.1486, 0.6622, 0.09797, 0.75, 0.0473, 0.6622, 0.09797, 0.6622, 0.09797, 0.75, 0.0473, 0.5745, 0.1486, 0.6622, 0.09797, 0.6461, 0.07, 0.5422, 0.13, 0.3333, 0.5578, 0.4167, 0.5578, 0.4167, 0.5578, 0.3333, 0.5578, 0.5, 0.6009, 0.4167, 0.6009, 0.4167, 0.5578, 0.5, 0.5578, 0.5, 0.6635, 0.4167, 0.6635, 0.4167, 0.6635, 0.5, 0.6635, 0.5, 0.6635, 0.5, 1.0, 0.4167, 1.0, 0.4167, 0.6635, 0.5, 0.5, 0.5, 0.5578, 0.4167, 0.5578, 0.4167, 0.5, 0.75, 0.4527, 0.8378, 0.402, 0.8378, 0.402, 0.75, 0.4527, 0.9255, 0.3514, 0.8378, 0.402, 0.8539, 0.43, 0.9578, 0.37, 1.0, 0.6635, 0.9167, 0.6635, 0.9167, 0.6635, 1.0, 0.6635, 1.0, 0.6009, 0.9167, 0.6009, 0.9167, 0.5578, 1.0, 0.5578, 0.8333, 0.5578, 0.9167, 0.5578, 0.9167, 0.5578, 0.8333, 0.5578, 1.0, 0.6635, 1.0, 1.0, 0.9167, 1.0, 0.9167, 0.6635, 1.0, 0.5, 1.0, 0.5578, 0.9167, 0.5578, 0.9167, 0.5, 0.1461, 0.07, 0.3539, 0.43, 0.25, 0.49, 0.04215, 0.37, 0.04215, 0.13, 0.6622, 0.09797, 0.8378, 0.402, 0.9255, 0.3514, 0.9255, 0.1486, 0.75, 0.0473, 1.0, 0.6635, 0.9167, 0.6635, 0.9167, 0.6009, 1.0, 0.6009, 0.5, 0.6635, 0.4167, 0.6635, 0.4167, 0.6009, 0.5, 0.6009, 0.9167, 0.6635, 0.8333, 0.6635, 0.8333, 0.6009, 0.9167, 0.6009, 0.8333, 0.6635, 0.6667, 0.6635, 0.6667, 0.6009, 0.8333, 0.6009, 0.6667, 0.6635, 0.5, 0.6635, 0.5, 0.6009, 0.6667, 0.6009, 0.4167, 0.6635, 0.3333, 0.6635, 0.3333, 0.6009, 0.4167, 0.6009, 0.3333, 0.6635, 0.1667, 0.6635, 0.1667, 0.6009, 0.3333, 0.6009, 0.1667, 0.6635, -8.941e-08, 0.6635, -8.941e-08, 0.6009, 0.1667, 0.6009])
me_cylinder_013.use_remesh_fix_poles = True
me_cylinder_013.use_remesh_preserve_attributes = False
me_cylinder_013.update()

# ---- objects
ob_light = bpy.data.objects.new('Light', light_light)
ob_camera = bpy.data.objects.new('Camera', cam_camera)
ob_empty_001 = bpy.data.objects.new('Empty.001', None)
ob_obstaculo_movedizo = bpy.data.objects.new('obstaculo movedizo', me_cube_009)
ob_obstaculo_rampa = bpy.data.objects.new('obstaculo rampa', me_cube_012)
ob_obstaculobloque = bpy.data.objects.new('obstaculoBloque', me_cube_008)
ob_obstaculoquebrao = bpy.data.objects.new('obstaculoQuebrao', me_cube_005)
ob_obstaculotriangular = bpy.data.objects.new('obstaculoTriangular', me_cube_007)
ob_tuboderecha_base = bpy.data.objects.new('tuboDerecha_base', me_cube_006)
ob_tuboderecha_tobogan = bpy.data.objects.new('tuboDerecha_tobogan', me_cylinder_007)
ob_tubostart = bpy.data.objects.new('tuboSTART', me_cylinder_013)

# ---- transforms, parenting, visibility, modifiers, constraints
ob_light.location = (4.076, 1.005, 5.904)
ob_light.rotation_euler = (0.6503, 0.05522, 1.866)
ob_light.lock_rotations_4d = False
ob_light.empty_display_type = 'ARROWS'
ob_light.color = (0.0, 0.0, 0.0, 0.0)
ob_light.lineart.crease_threshold = 0.0
ob_camera.location = (7.359, -6.926, 4.958)
ob_camera.rotation_euler = (1.109, 0.0, 0.8149)
ob_camera.lock_rotations_4d = False
ob_camera.empty_display_type = 'ARROWS'
ob_camera.color = (0.0, 0.0, 0.0, 0.0)
ob_camera.display_type = 'WIRE'
ob_camera.lineart.crease_threshold = 0.0
ob_empty_001.location = (0.0, -0.3757, 0.0)
ob_obstaculo_movedizo.location = (-3.581, 1.436, 26.91)
ob_obstaculo_movedizo.rotation_euler = (4.151e-08, -0.7013, -1.135e-07)
ob_obstaculo_movedizo.scale = (2.857, 2.061, 2.857)
ob_obstaculo_movedizo.lineart.crease_threshold = 0.0
ob_obstaculo_rampa.location = (28.99, 1.436, -35.31)
ob_obstaculo_rampa.rotation_euler = (3.108e-08, 0.623, 9.653e-08)
ob_obstaculo_rampa.scale = (4.347, 2.061, 2.857)
ob_obstaculo_rampa.lineart.crease_threshold = 0.0
ob_obstaculobloque.location = (-29.83, 1.436, 10.59)
ob_obstaculobloque.scale = (2.857, 2.061, 2.857)
ob_obstaculobloque.lineart.crease_threshold = 0.0
ob_obstaculoquebrao.location = (-28.53, 1.436, -7.073)
ob_obstaculoquebrao.scale = (2.857, 2.061, 2.857)
ob_obstaculoquebrao.lineart.crease_threshold = 0.0
ob_obstaculotriangular.location = (18.38, 1.436, 25.01)
ob_obstaculotriangular.scale = (2.857, 2.061, 2.857)
ob_obstaculotriangular.lineart.crease_threshold = 0.0
ob_tuboderecha_base.location = (38.83, -0.3797, -15.52)
ob_tuboderecha_base.scale = (2.857, 2.639, 2.857)
ob_tuboderecha_base.lineart.crease_threshold = 0.0
ob_tuboderecha_tobogan.location = (42.36, -0.3757, 2.939)
ob_tuboderecha_tobogan.rotation_euler = (1.571, 1.047, 1.571)
ob_tuboderecha_tobogan.scale = (3.776, 3.776, 6.906)
ob_tubostart.location = (4.04, 1.442, -67.37)
ob_tubostart.rotation_euler = (-1.525e-07, 3.142, -0.5236)
ob_tubostart.scale = (6.357, 6.357, 8.401)

# ---- collection membership
col_collection.objects.link(ob_light)
col_collection.objects.link(ob_camera)
col_collection.objects.link(ob_empty_001)
col_collection.objects.link(ob_obstaculo_movedizo)
col_collection.objects.link(ob_obstaculo_rampa)
col_collection.objects.link(ob_obstaculobloque)
col_collection.objects.link(ob_obstaculoquebrao)
col_collection.objects.link(ob_obstaculotriangular)
col_collection.objects.link(ob_tuboderecha_base)
col_collection.objects.link(ob_tuboderecha_tobogan)
col_collection.objects.link(ob_tubostart)

# ---- scene / render settings (as saved in the file)
scene.camera = ob_camera
scene.frame_start = 1; scene.frame_end = 250; scene.frame_set(23)
scene.render.engine = 'BLENDER_EEVEE_NEXT'
scene.cycles.use_denoising = False
scene.cycles.samples = 128
scene.cycles.sampling_pattern = 'TABULATED_SOBOL'
scene.cycles.use_adaptive_sampling = False
scene.cycles.use_light_tree = False
scene.view_settings.view_transform = 'Filmic'
bpy.context.view_layer.update()
